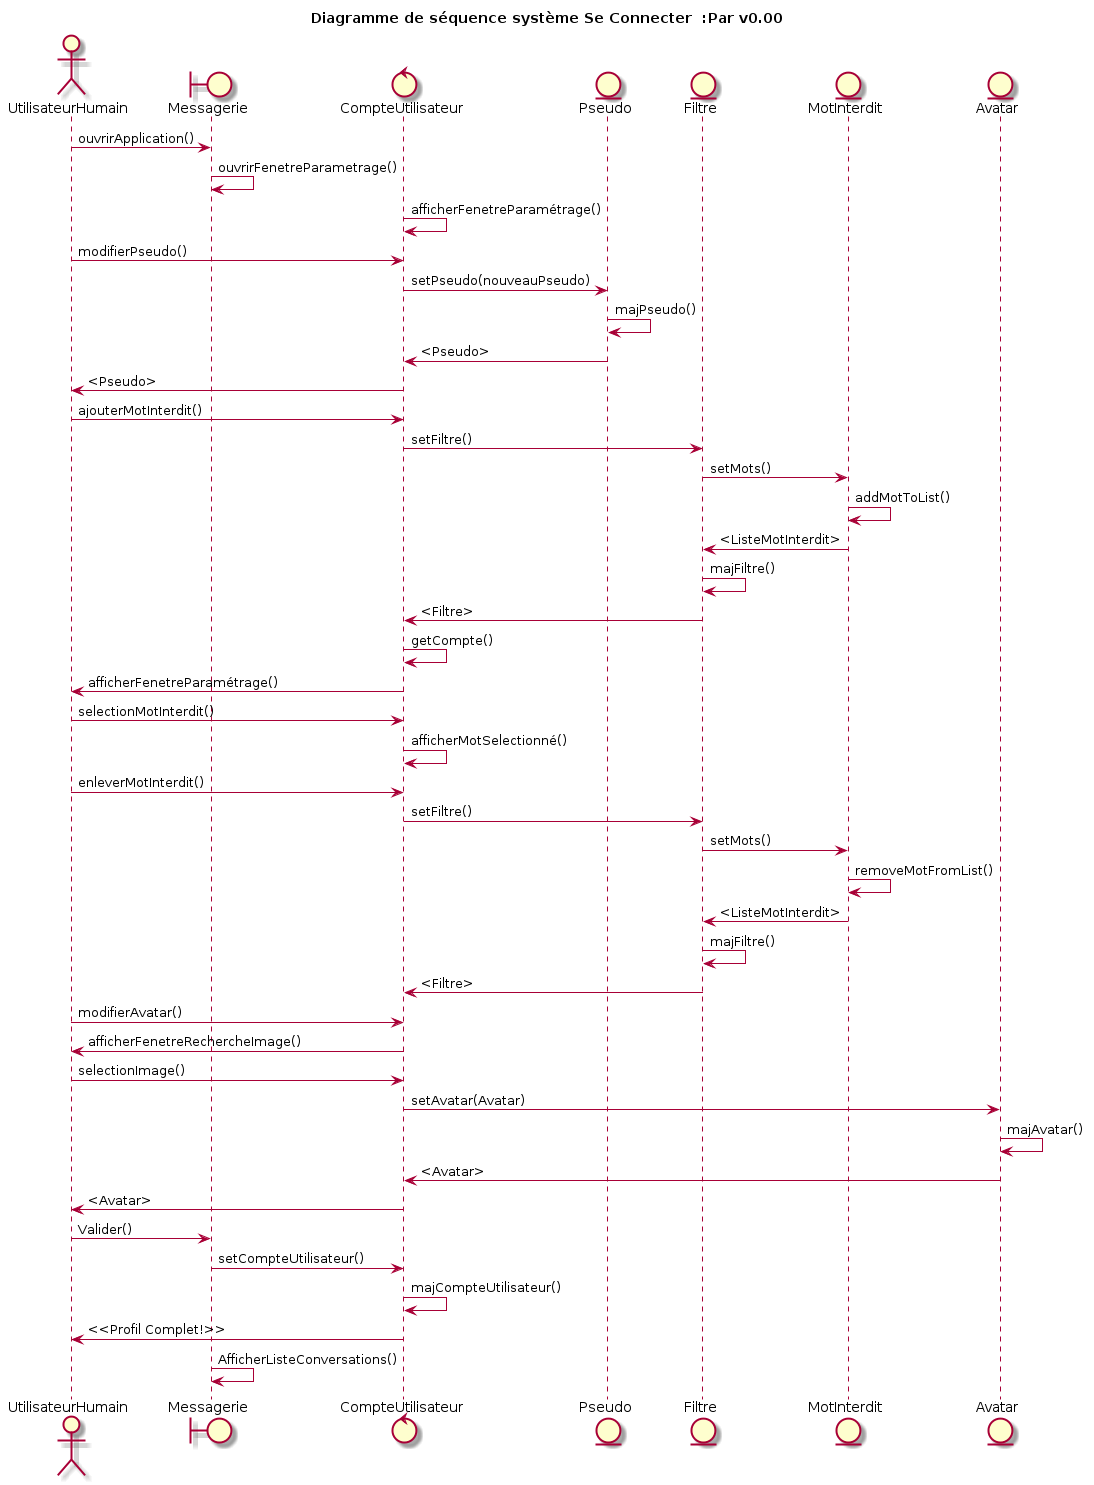

The diagram above was rendered by PlantUML. Its source (embedded in the PNG):
@startuml
title Diagramme de séquence système Se Connecter  :Par v0.00
actor UtilisateurHumain
boundary Messagerie
control CompteUtilisateur
entity Pseudo
entity Filtre
entity MotInterdit
entity Avatar
UtilisateurHumain -> Messagerie : ouvrirApplication()
Messagerie -> Messagerie : ouvrirFenetreParametrage()
CompteUtilisateur -> CompteUtilisateur: afficherFenetreParamétrage()
UtilisateurHumain -> CompteUtilisateur : modifierPseudo()
CompteUtilisateur -> Pseudo: setPseudo(nouveauPseudo)
Pseudo -> Pseudo: majPseudo()
Pseudo -> CompteUtilisateur : <Pseudo>
CompteUtilisateur -> UtilisateurHumain : <Pseudo>
UtilisateurHumain -> CompteUtilisateur : ajouterMotInterdit()
CompteUtilisateur -> Filtre: setFiltre()
Filtre -> MotInterdit : setMots()
MotInterdit -> MotInterdit: addMotToList()
MotInterdit -> Filtre :<ListeMotInterdit>
Filtre -> Filtre : majFiltre()
Filtre -> CompteUtilisateur : <Filtre>
CompteUtilisateur -> CompteUtilisateur : getCompte()
CompteUtilisateur -> UtilisateurHumain : afficherFenetreParamétrage()
UtilisateurHumain -> CompteUtilisateur : selectionMotInterdit()
CompteUtilisateur -> CompteUtilisateur: afficherMotSelectionné()
UtilisateurHumain -> CompteUtilisateur : enleverMotInterdit()
CompteUtilisateur -> Filtre: setFiltre()
Filtre -> MotInterdit : setMots()
MotInterdit -> MotInterdit: removeMotFromList()
MotInterdit -> Filtre :<ListeMotInterdit>
Filtre -> Filtre : majFiltre()
Filtre -> CompteUtilisateur : <Filtre>
UtilisateurHumain -> CompteUtilisateur : modifierAvatar()
CompteUtilisateur -> UtilisateurHumain : afficherFenetreRechercheImage()
UtilisateurHumain -> CompteUtilisateur : selectionImage()
CompteUtilisateur -> Avatar: setAvatar(Avatar)
Avatar -> Avatar: majAvatar()
Avatar -> CompteUtilisateur : <Avatar>
CompteUtilisateur -> UtilisateurHumain : <Avatar>
UtilisateurHumain -> Messagerie : Valider()
Messagerie -> CompteUtilisateur : setCompteUtilisateur()
CompteUtilisateur -> CompteUtilisateur : majCompteUtilisateur()
CompteUtilisateur -> UtilisateurHumain : <<Profil Complet!>>
Messagerie -> Messagerie : AfficherListeConversations()
@enduml